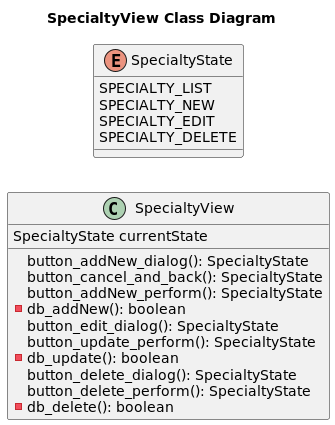

The diagram above was rendered by PlantUML. Its source (embedded in the PNG):
@startuml
'https://plantuml.com/class-diagram

title SpecialtyView Class Diagram

left to right direction
'top to bottom direction

class SpecialtyView {
    SpecialtyState currentState
    button_addNew_dialog(): SpecialtyState
    button_cancel_and_back(): SpecialtyState
    button_addNew_perform(): SpecialtyState
    - db_addNew(): boolean
    button_edit_dialog(): SpecialtyState
    button_update_perform(): SpecialtyState
    - db_update(): boolean
    button_delete_dialog(): SpecialtyState
    button_delete_perform(): SpecialtyState
    - db_delete(): boolean
}

enum SpecialtyState {
    SPECIALTY_LIST
    SPECIALTY_NEW
    SPECIALTY_EDIT
    SPECIALTY_DELETE
}

@enduml